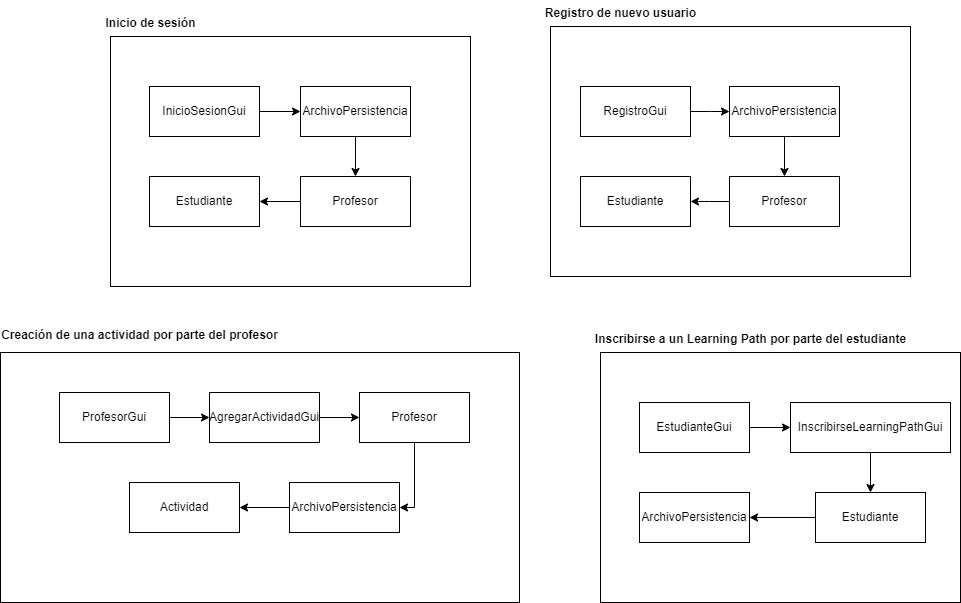

The diagram above was exported from draw.io. Its source (the exported page's mxGraphModel, read from the mxfile embedded in the PNG):
<mxGraphModel dx="1152" dy="741" grid="1" gridSize="10" guides="1" tooltips="1" connect="1" arrows="1" fold="1" page="1" pageScale="1" pageWidth="827" pageHeight="1169" math="0" shadow="0">
  <root>
    <mxCell id="WIyWlLk6GJQsqaUBKTNV-0" />
    <mxCell id="WIyWlLk6GJQsqaUBKTNV-1" parent="WIyWlLk6GJQsqaUBKTNV-0" />
    <mxCell id="jll7-muh70pwECgko0we-42" value="" style="html=1;whiteSpace=wrap;" parent="WIyWlLk6GJQsqaUBKTNV-1" vertex="1">
      <mxGeometry x="210" y="556" width="519" height="250" as="geometry" />
    </mxCell>
    <mxCell id="jll7-muh70pwECgko0we-22" value="" style="html=1;whiteSpace=wrap;" parent="WIyWlLk6GJQsqaUBKTNV-1" vertex="1">
      <mxGeometry x="760" y="230" width="360" height="250" as="geometry" />
    </mxCell>
    <mxCell id="jll7-muh70pwECgko0we-11" value="" style="html=1;whiteSpace=wrap;" parent="WIyWlLk6GJQsqaUBKTNV-1" vertex="1">
      <mxGeometry x="320" y="240" width="360" height="250" as="geometry" />
    </mxCell>
    <mxCell id="jll7-muh70pwECgko0we-7" style="edgeStyle=orthogonalEdgeStyle;rounded=0;orthogonalLoop=1;jettySize=auto;html=1;entryX=0;entryY=0.5;entryDx=0;entryDy=0;" parent="WIyWlLk6GJQsqaUBKTNV-1" source="jll7-muh70pwECgko0we-0" target="jll7-muh70pwECgko0we-1" edge="1">
      <mxGeometry relative="1" as="geometry" />
    </mxCell>
    <mxCell id="jll7-muh70pwECgko0we-0" value="InicioSesionGui" style="html=1;whiteSpace=wrap;" parent="WIyWlLk6GJQsqaUBKTNV-1" vertex="1">
      <mxGeometry x="359" y="290" width="110" height="50" as="geometry" />
    </mxCell>
    <mxCell id="jll7-muh70pwECgko0we-8" style="edgeStyle=orthogonalEdgeStyle;rounded=0;orthogonalLoop=1;jettySize=auto;html=1;entryX=0.5;entryY=0;entryDx=0;entryDy=0;" parent="WIyWlLk6GJQsqaUBKTNV-1" source="jll7-muh70pwECgko0we-1" target="jll7-muh70pwECgko0we-2" edge="1">
      <mxGeometry relative="1" as="geometry" />
    </mxCell>
    <mxCell id="jll7-muh70pwECgko0we-1" value="ArchivoPersistencia" style="html=1;whiteSpace=wrap;" parent="WIyWlLk6GJQsqaUBKTNV-1" vertex="1">
      <mxGeometry x="510" y="290" width="110" height="50" as="geometry" />
    </mxCell>
    <mxCell id="jll7-muh70pwECgko0we-9" style="edgeStyle=orthogonalEdgeStyle;rounded=0;orthogonalLoop=1;jettySize=auto;html=1;entryX=1;entryY=0.5;entryDx=0;entryDy=0;" parent="WIyWlLk6GJQsqaUBKTNV-1" source="jll7-muh70pwECgko0we-2" target="jll7-muh70pwECgko0we-3" edge="1">
      <mxGeometry relative="1" as="geometry" />
    </mxCell>
    <mxCell id="jll7-muh70pwECgko0we-2" value="Profesor" style="html=1;whiteSpace=wrap;" parent="WIyWlLk6GJQsqaUBKTNV-1" vertex="1">
      <mxGeometry x="510" y="380" width="110" height="50" as="geometry" />
    </mxCell>
    <mxCell id="jll7-muh70pwECgko0we-3" value="Estudiante" style="html=1;whiteSpace=wrap;" parent="WIyWlLk6GJQsqaUBKTNV-1" vertex="1">
      <mxGeometry x="359" y="380" width="110" height="50" as="geometry" />
    </mxCell>
    <mxCell id="jll7-muh70pwECgko0we-12" value="Inicio de sesión" style="text;align=center;fontStyle=1;verticalAlign=middle;spacingLeft=3;spacingRight=3;strokeColor=none;rotatable=0;points=[[0,0.5],[1,0.5]];portConstraint=eastwest;html=1;" parent="WIyWlLk6GJQsqaUBKTNV-1" vertex="1">
      <mxGeometry x="320" y="214" width="80" height="26" as="geometry" />
    </mxCell>
    <mxCell id="jll7-muh70pwECgko0we-17" style="edgeStyle=orthogonalEdgeStyle;rounded=0;orthogonalLoop=1;jettySize=auto;html=1;entryX=0;entryY=0.5;entryDx=0;entryDy=0;" parent="WIyWlLk6GJQsqaUBKTNV-1" source="jll7-muh70pwECgko0we-13" target="jll7-muh70pwECgko0we-14" edge="1">
      <mxGeometry relative="1" as="geometry" />
    </mxCell>
    <mxCell id="jll7-muh70pwECgko0we-13" value="RegistroGui" style="html=1;whiteSpace=wrap;" parent="WIyWlLk6GJQsqaUBKTNV-1" vertex="1">
      <mxGeometry x="790" y="290" width="110" height="50" as="geometry" />
    </mxCell>
    <mxCell id="jll7-muh70pwECgko0we-19" style="edgeStyle=orthogonalEdgeStyle;rounded=0;orthogonalLoop=1;jettySize=auto;html=1;entryX=0.5;entryY=0;entryDx=0;entryDy=0;" parent="WIyWlLk6GJQsqaUBKTNV-1" source="jll7-muh70pwECgko0we-14" target="jll7-muh70pwECgko0we-15" edge="1">
      <mxGeometry relative="1" as="geometry" />
    </mxCell>
    <mxCell id="jll7-muh70pwECgko0we-14" value="ArchivoPersistencia" style="html=1;whiteSpace=wrap;" parent="WIyWlLk6GJQsqaUBKTNV-1" vertex="1">
      <mxGeometry x="939" y="290" width="110" height="50" as="geometry" />
    </mxCell>
    <mxCell id="jll7-muh70pwECgko0we-20" style="edgeStyle=orthogonalEdgeStyle;rounded=0;orthogonalLoop=1;jettySize=auto;html=1;entryX=1;entryY=0.5;entryDx=0;entryDy=0;" parent="WIyWlLk6GJQsqaUBKTNV-1" source="jll7-muh70pwECgko0we-15" target="jll7-muh70pwECgko0we-16" edge="1">
      <mxGeometry relative="1" as="geometry" />
    </mxCell>
    <mxCell id="jll7-muh70pwECgko0we-15" value="Profesor" style="html=1;whiteSpace=wrap;" parent="WIyWlLk6GJQsqaUBKTNV-1" vertex="1">
      <mxGeometry x="939" y="380" width="110" height="50" as="geometry" />
    </mxCell>
    <mxCell id="jll7-muh70pwECgko0we-16" value="Estudiante" style="html=1;whiteSpace=wrap;" parent="WIyWlLk6GJQsqaUBKTNV-1" vertex="1">
      <mxGeometry x="790" y="380" width="110" height="50" as="geometry" />
    </mxCell>
    <mxCell id="jll7-muh70pwECgko0we-23" value="Registro de nuevo usuario" style="text;align=center;fontStyle=1;verticalAlign=middle;spacingLeft=3;spacingRight=3;strokeColor=none;rotatable=0;points=[[0,0.5],[1,0.5]];portConstraint=eastwest;html=1;" parent="WIyWlLk6GJQsqaUBKTNV-1" vertex="1">
      <mxGeometry x="790" y="204" width="80" height="26" as="geometry" />
    </mxCell>
    <mxCell id="jll7-muh70pwECgko0we-38" style="edgeStyle=orthogonalEdgeStyle;rounded=0;orthogonalLoop=1;jettySize=auto;html=1;entryX=0;entryY=0.5;entryDx=0;entryDy=0;" parent="WIyWlLk6GJQsqaUBKTNV-1" source="jll7-muh70pwECgko0we-33" target="jll7-muh70pwECgko0we-34" edge="1">
      <mxGeometry relative="1" as="geometry" />
    </mxCell>
    <mxCell id="jll7-muh70pwECgko0we-33" value="ProfesorGui" style="html=1;whiteSpace=wrap;" parent="WIyWlLk6GJQsqaUBKTNV-1" vertex="1">
      <mxGeometry x="269" y="596" width="110" height="50" as="geometry" />
    </mxCell>
    <mxCell id="jll7-muh70pwECgko0we-34" value="AgregarActividadGui" style="html=1;whiteSpace=wrap;" parent="WIyWlLk6GJQsqaUBKTNV-1" vertex="1">
      <mxGeometry x="419" y="596" width="110" height="50" as="geometry" />
    </mxCell>
    <mxCell id="jll7-muh70pwECgko0we-40" style="edgeStyle=orthogonalEdgeStyle;rounded=0;orthogonalLoop=1;jettySize=auto;html=1;entryX=1;entryY=0.5;entryDx=0;entryDy=0;" parent="WIyWlLk6GJQsqaUBKTNV-1" source="jll7-muh70pwECgko0we-35" target="jll7-muh70pwECgko0we-36" edge="1">
      <mxGeometry relative="1" as="geometry">
        <Array as="points">
          <mxPoint x="624" y="711" />
        </Array>
      </mxGeometry>
    </mxCell>
    <mxCell id="jll7-muh70pwECgko0we-35" value="Profesor" style="html=1;whiteSpace=wrap;" parent="WIyWlLk6GJQsqaUBKTNV-1" vertex="1">
      <mxGeometry x="569" y="596" width="110" height="50" as="geometry" />
    </mxCell>
    <mxCell id="jll7-muh70pwECgko0we-41" style="edgeStyle=orthogonalEdgeStyle;rounded=0;orthogonalLoop=1;jettySize=auto;html=1;entryX=1;entryY=0.5;entryDx=0;entryDy=0;" parent="WIyWlLk6GJQsqaUBKTNV-1" source="jll7-muh70pwECgko0we-36" target="jll7-muh70pwECgko0we-37" edge="1">
      <mxGeometry relative="1" as="geometry" />
    </mxCell>
    <mxCell id="jll7-muh70pwECgko0we-36" value="ArchivoPersistencia" style="html=1;whiteSpace=wrap;" parent="WIyWlLk6GJQsqaUBKTNV-1" vertex="1">
      <mxGeometry x="499" y="686" width="110" height="50" as="geometry" />
    </mxCell>
    <mxCell id="jll7-muh70pwECgko0we-37" value="Actividad" style="html=1;whiteSpace=wrap;" parent="WIyWlLk6GJQsqaUBKTNV-1" vertex="1">
      <mxGeometry x="339" y="686" width="110" height="50" as="geometry" />
    </mxCell>
    <mxCell id="jll7-muh70pwECgko0we-39" style="edgeStyle=orthogonalEdgeStyle;rounded=0;orthogonalLoop=1;jettySize=auto;html=1;entryX=0;entryY=0.5;entryDx=0;entryDy=0;" parent="WIyWlLk6GJQsqaUBKTNV-1" source="jll7-muh70pwECgko0we-34" target="jll7-muh70pwECgko0we-35" edge="1">
      <mxGeometry relative="1" as="geometry" />
    </mxCell>
    <mxCell id="jll7-muh70pwECgko0we-43" value="Creación de una actividad por parte del profesor" style="text;align=center;fontStyle=1;verticalAlign=middle;spacingLeft=3;spacingRight=3;strokeColor=none;rotatable=0;points=[[0,0.5],[1,0.5]];portConstraint=eastwest;html=1;" parent="WIyWlLk6GJQsqaUBKTNV-1" vertex="1">
      <mxGeometry x="309" y="526" width="80" height="26" as="geometry" />
    </mxCell>
    <mxCell id="jll7-muh70pwECgko0we-55" value="" style="html=1;whiteSpace=wrap;" parent="WIyWlLk6GJQsqaUBKTNV-1" vertex="1">
      <mxGeometry x="810" y="556" width="360" height="250" as="geometry" />
    </mxCell>
    <mxCell id="jll7-muh70pwECgko0we-56" style="edgeStyle=orthogonalEdgeStyle;rounded=0;orthogonalLoop=1;jettySize=auto;html=1;entryX=0;entryY=0.5;entryDx=0;entryDy=0;" parent="WIyWlLk6GJQsqaUBKTNV-1" source="jll7-muh70pwECgko0we-57" target="jll7-muh70pwECgko0we-59" edge="1">
      <mxGeometry relative="1" as="geometry" />
    </mxCell>
    <mxCell id="jll7-muh70pwECgko0we-57" value="EstudianteGui" style="html=1;whiteSpace=wrap;" parent="WIyWlLk6GJQsqaUBKTNV-1" vertex="1">
      <mxGeometry x="849" y="606" width="110" height="50" as="geometry" />
    </mxCell>
    <mxCell id="jll7-muh70pwECgko0we-58" style="edgeStyle=orthogonalEdgeStyle;rounded=0;orthogonalLoop=1;jettySize=auto;html=1;entryX=0.5;entryY=0;entryDx=0;entryDy=0;" parent="WIyWlLk6GJQsqaUBKTNV-1" source="jll7-muh70pwECgko0we-59" target="jll7-muh70pwECgko0we-61" edge="1">
      <mxGeometry relative="1" as="geometry" />
    </mxCell>
    <mxCell id="jll7-muh70pwECgko0we-59" value="InscribirseLearningPathGui" style="html=1;whiteSpace=wrap;" parent="WIyWlLk6GJQsqaUBKTNV-1" vertex="1">
      <mxGeometry x="1000" y="606" width="160" height="50" as="geometry" />
    </mxCell>
    <mxCell id="jll7-muh70pwECgko0we-60" style="edgeStyle=orthogonalEdgeStyle;rounded=0;orthogonalLoop=1;jettySize=auto;html=1;entryX=1;entryY=0.5;entryDx=0;entryDy=0;" parent="WIyWlLk6GJQsqaUBKTNV-1" source="jll7-muh70pwECgko0we-61" target="jll7-muh70pwECgko0we-62" edge="1">
      <mxGeometry relative="1" as="geometry" />
    </mxCell>
    <mxCell id="jll7-muh70pwECgko0we-61" value="Estudiante" style="html=1;whiteSpace=wrap;" parent="WIyWlLk6GJQsqaUBKTNV-1" vertex="1">
      <mxGeometry x="1025" y="696" width="110" height="50" as="geometry" />
    </mxCell>
    <mxCell id="jll7-muh70pwECgko0we-62" value="ArchivoPersistencia" style="html=1;whiteSpace=wrap;" parent="WIyWlLk6GJQsqaUBKTNV-1" vertex="1">
      <mxGeometry x="849" y="696" width="110" height="50" as="geometry" />
    </mxCell>
    <mxCell id="jll7-muh70pwECgko0we-63" value="Inscribirse a un Learning Path por parte del estudiante" style="text;align=center;fontStyle=1;verticalAlign=middle;spacingLeft=3;spacingRight=3;strokeColor=none;rotatable=0;points=[[0,0.5],[1,0.5]];portConstraint=eastwest;html=1;" parent="WIyWlLk6GJQsqaUBKTNV-1" vertex="1">
      <mxGeometry x="920" y="530" width="80" height="26" as="geometry" />
    </mxCell>
  </root>
</mxGraphModel>